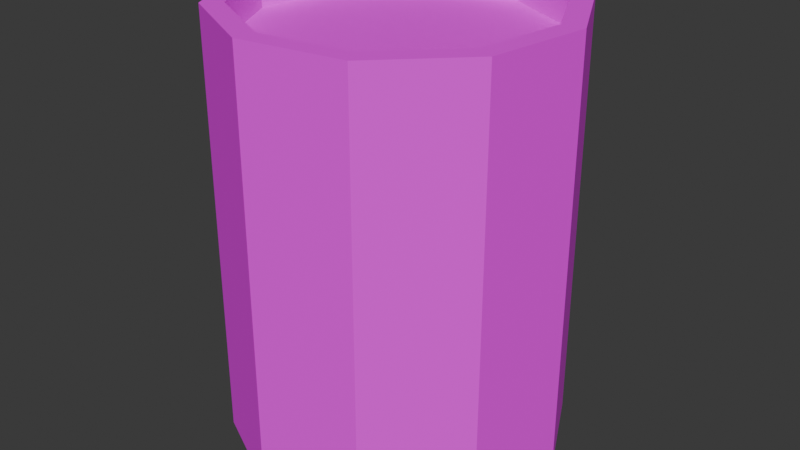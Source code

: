 # Source: barrel_work.blend  (saved by Blender 5.1.30; exported with 4.5.12 LTS)
import bpy
from mathutils import Matrix  # noqa: F401  (used for matrix-valued properties, if any)

bpy.ops.wm.read_factory_settings(use_empty=True)
scene = bpy.context.scene
scene.name = 'Scene'

# ---- images (referenced by path relative to the original .blend; pixels are not part of the script)
import os
ASSET_DIR = os.environ.get("B2B_ASSET_DIR", "")  # directory of the original .blend (textures are referenced by path, not embedded)
HERE = os.path.dirname(os.path.abspath(__file__))  # packed textures are extracted next to this script under _unpacked/

def load_image(name, relpath, width, height, colorspace="sRGB"):
    """Load a texture the original file referenced (path relative to the .blend, or extracted next to this script)."""
    p = next((c for c in (os.path.join(HERE, relpath), os.path.join(ASSET_DIR, relpath)) if relpath and os.path.exists(c)), "")
    if p:
        img = bpy.data.images.load(p, check_existing=True)
        img.name = name
    else:  # same state as the original file: an image datablock whose file is absent (Cycles renders it pink)
        img = bpy.data.images.new(name, width, height)
        img.source = "FILE"
        img.filepath = "//" + (relpath or name)
    img.colorspace_settings.name = colorspace
    return img
img_t_tripobarrel_d = load_image('T_TripoBarrel_D', 'T_TripoBarrel_D.png', 1024, 1024, 'sRGB')

# ---- materials (node trees are filled in below, after node groups)
mat_m_tripobarrel = bpy.data.materials.new('M_TripoBarrel')

# ---- material node trees
mat_m_tripobarrel.use_nodes = True; mat_m_tripobarrel.node_tree.nodes.clear()
_N = mat_m_tripobarrel.node_tree.nodes; _L = mat_m_tripobarrel.node_tree.links
n0 = _N.new('ShaderNodeBsdfPrincipled'); n0.name = 'Principled BSDF'; n0.location = (-200, 100)
n0.inputs[2].default_value = 0.8
n1 = _N.new('ShaderNodeOutputMaterial'); n1.name = 'Material Output'; n1.location = (200, 100)
n2 = _N.new('ShaderNodeTexImage'); n2.name = 'Image Texture'; n2.location = (0, 0)
n2.image = img_t_tripobarrel_d
_L.new(n0.outputs[0], n1.inputs[0])
_L.new(n2.outputs[0], n0.inputs[0])
n1.is_active_output = True

# ---- world
world_w = bpy.data.worlds.new('W'); scene.world = world_w
world_w.use_nodes = True; world_w.node_tree.nodes.clear()
_N = world_w.node_tree.nodes; _L = world_w.node_tree.links
n0 = _N.new('ShaderNodeBackground'); n0.name = 'Background'; n0.location = (-200, 100)
n0.inputs[0].default_value = (0.05, 0.05, 0.05, 1.0)
n1 = _N.new('ShaderNodeOutputWorld'); n1.name = 'World Output'; n1.location = (200, 100)
_L.new(n0.outputs[0], n1.inputs[0])
n1.is_active_output = True
world_w.light_settings.distance = 0.05

# ---- meshes
me_sm_tripobarrel = bpy.data.meshes.new('SM_TripoBarrel')
me_sm_tripobarrel.from_pydata([(0.3279, 0.05194, 0.0), (0.2348, 0.2348, 0.0), (0.05194, 0.3279, 0.0), (-0.1507, 0.2958, 0.0), (-0.2958, 0.1507, 0.0), (-0.3279, -0.05194, 0.0), (-0.2348, -0.2348, 0.0), (-0.05194, -0.3279, 0.0), (0.1507, -0.2958, 0.0), (0.2958, -0.1507, 0.0), (0.3279, 0.05194, 0.85), (0.2348, 0.2348, 0.85), (0.05194, 0.3279, 0.85), (-0.1507, 0.2958, 0.85), (-0.2958, 0.1507, 0.85), (-0.3279, -0.05194, 0.85), (-0.2348, -0.2348, 0.85), (-0.05194, -0.3279, 0.85), (0.1507, -0.2958, 0.85), (0.2958, -0.1507, 0.85), (0.2864, 0.04537, 0.85), (0.2051, 0.2051, 0.85), (0.04537, 0.2864, 0.85), (-0.1317, 0.2584, 0.85), (-0.2584, 0.1317, 0.85), (-0.2864, -0.04537, 0.85), (-0.2051, -0.2051, 0.85), (-0.04537, -0.2864, 0.85), (0.1317, -0.2584, 0.85), (0.2584, -0.1317, 0.85), (0.2864, 0.04537, 0.79), (0.2051, 0.2051, 0.79), (0.04537, 0.2864, 0.79), (-0.1317, 0.2584, 0.79), (-0.2584, 0.1317, 0.79), (-0.2864, -0.04537, 0.79), (-0.2051, -0.2051, 0.79), (-0.04537, -0.2864, 0.79), (0.1317, -0.2584, 0.79), (0.2584, -0.1317, 0.79)], [], [(1, 10, 0), (2, 11, 1), (3, 12, 2), (4, 13, 3), (5, 14, 4), (6, 15, 5), (7, 16, 6), (8, 17, 7), (9, 18, 8), (0, 19, 9), (11, 20, 10), (12, 21, 11), (13, 22, 12), (13, 24, 23), (15, 24, 14), (16, 25, 15), (17, 26, 16), (18, 27, 17), (18, 29, 28), (10, 29, 19), (21, 30, 20), (22, 31, 21), (23, 32, 22), (24, 33, 23), (25, 34, 24), (26, 35, 25), (27, 36, 26), (28, 37, 27), (29, 38, 28), (20, 39, 29), (35, 37, 39), (4, 2, 0), (1, 11, 10), (2, 12, 11), (3, 13, 12), (4, 14, 13), (5, 15, 14), (6, 16, 15), (7, 17, 16), (8, 18, 17), (9, 19, 18), (0, 10, 19), (11, 21, 20), (12, 22, 21), (13, 23, 22), (13, 14, 24), (15, 25, 24), (16, 26, 25), (17, 27, 26), (18, 28, 27), (18, 19, 29), (10, 20, 29), (21, 31, 30), (22, 32, 31), (23, 33, 32), (24, 34, 33), (25, 35, 34), (26, 36, 35), (27, 37, 36), (28, 38, 37), (29, 39, 38), (20, 30, 39), (39, 30, 31), (31, 32, 39), (32, 33, 39), (33, 34, 35), (35, 36, 37), (37, 38, 39), (33, 35, 39), (0, 9, 6), (9, 8, 6), (8, 7, 6), (6, 5, 4), (4, 3, 2), (2, 1, 0), (6, 4, 0)])
_uv = me_sm_tripobarrel.uv_layers.new(name='UVMap')
_uv.uv.foreach_set('vector', [0.1, 0.4, 0.0, 1.0, 0.0, 0.4, 0.2, 0.4, 0.1, 1.0, 0.1, 0.4, 0.3, 0.4, 0.2, 1.0, 0.2, 0.4, 0.4, 0.4, 0.3, 1.0, 0.3, 0.4, 0.5, 0.4, 0.4, 1.0, 0.4, 0.4, 0.6, 0.4, 0.5, 1.0, 0.5, 0.4, 0.7, 0.4, 0.6, 1.0, 0.6, 0.4, 0.8, 0.4, 0.7, 1.0, 0.7, 0.4, 0.9, 0.4, 0.8, 1.0, 0.8, 0.4, 1.0, 0.4, 0.9, 1.0, 0.9, 0.4, 0.1, 0.385, 0.0, 0.335, 0.0, 0.385, 0.2, 0.385, 0.1, 0.335, 0.1, 0.385, 0.3, 0.385, 0.2, 0.335, 0.2, 0.385, 0.3, 0.385, 0.4, 0.335, 0.3, 0.335, 0.5, 0.385, 0.4, 0.335, 0.4, 0.385, 0.6, 0.385, 0.5, 0.335, 0.5, 0.385, 0.7, 0.385, 0.6, 0.335, 0.6, 0.385, 0.8, 0.385, 0.7, 0.335, 0.7, 0.385, 0.8, 0.385, 0.9, 0.335, 0.8, 0.335, 1.0, 0.385, 0.9, 0.335, 0.9, 0.385, 0.1, 0.335, 0.0, 0.285, 0.0, 0.335, 0.2, 0.335, 0.1, 0.285, 0.1, 0.335, 0.3, 0.335, 0.2, 0.285, 0.2, 0.335, 0.4, 0.335, 0.3, 0.285, 0.3, 0.335, 0.5, 0.335, 0.4, 0.285, 0.4, 0.335, 0.6, 0.335, 0.5, 0.285, 0.5, 0.335, 0.7, 0.335, 0.6, 0.285, 0.6, 0.335, 0.8, 0.335, 0.7, 0.285, 0.7, 0.335, 0.9, 0.335, 0.8, 0.285, 0.8, 0.335, 1.0, 0.335, 0.9, 0.285, 0.9, 0.335, 0.1265, 0.1154, 0.2304, 0.01154, 0.3614, 0.07825, 0.6386, 0.07825, 0.7696, 0.01154, 0.8735, 0.1154, 0.1, 0.4, 0.1, 1.0, 0.0, 1.0, 0.2, 0.4, 0.2, 1.0, 0.1, 1.0, 0.3, 0.4, 0.3, 1.0, 0.2, 1.0, 0.4, 0.4, 0.4, 1.0, 0.3, 1.0, 0.5, 0.4, 0.5, 1.0, 0.4, 1.0, 0.6, 0.4, 0.6, 1.0, 0.5, 1.0, 0.7, 0.4, 0.7, 1.0, 0.6, 1.0, 0.8, 0.4, 0.8, 1.0, 0.7, 1.0, 0.9, 0.4, 0.9, 1.0, 0.8, 1.0, 1.0, 0.4, 1.0, 1.0, 0.9, 1.0, 0.1, 0.385, 0.1, 0.335, 0.0, 0.335, 0.2, 0.385, 0.2, 0.335, 0.1, 0.335, 0.3, 0.385, 0.3, 0.335, 0.2, 0.335, 0.3, 0.385, 0.4, 0.385, 0.4, 0.335, 0.5, 0.385, 0.5, 0.335, 0.4, 0.335, 0.6, 0.385, 0.6, 0.335, 0.5, 0.335, 0.7, 0.385, 0.7, 0.335, 0.6, 0.335, 0.8, 0.385, 0.8, 0.335, 0.7, 0.335, 0.8, 0.385, 0.9, 0.385, 0.9, 0.335, 1.0, 0.385, 1.0, 0.335, 0.9, 0.335, 0.1, 0.335, 0.1, 0.285, 0.0, 0.285, 0.2, 0.335, 0.2, 0.285, 0.1, 0.285, 0.3, 0.335, 0.3, 0.285, 0.2, 0.285, 0.4, 0.335, 0.4, 0.285, 0.3, 0.285, 0.5, 0.335, 0.5, 0.285, 0.4, 0.285, 0.6, 0.335, 0.6, 0.285, 0.5, 0.285, 0.7, 0.335, 0.7, 0.285, 0.6, 0.285, 0.8, 0.335, 0.8, 0.285, 0.7, 0.285, 0.9, 0.335, 0.9, 0.285, 0.8, 0.285, 1.0, 0.335, 1.0, 0.285, 0.9, 0.285, 0.3614, 0.07825, 0.3735, 0.1546, 0.3384, 0.2234, 0.3384, 0.2234, 0.2696, 0.2585, 0.3614, 0.07825, 0.2696, 0.2585, 0.1933, 0.2464, 0.3614, 0.07825, 0.1933, 0.2464, 0.1386, 0.1917, 0.1265, 0.1154, 0.1265, 0.1154, 0.1616, 0.04661, 0.2304, 0.01154, 0.2304, 0.01154, 0.3067, 0.02362, 0.3614, 0.07825, 0.1933, 0.2464, 0.1265, 0.1154, 0.3614, 0.07825, 0.8735, 0.1154, 0.8614, 0.1917, 0.6616, 0.2234, 0.8614, 0.1917, 0.8067, 0.2464, 0.6616, 0.2234, 0.8067, 0.2464, 0.7304, 0.2585, 0.6616, 0.2234, 0.6616, 0.2234, 0.6265, 0.1546, 0.6386, 0.07825, 0.6386, 0.07825, 0.6933, 0.02362, 0.7696, 0.01154, 0.7696, 0.01154, 0.8384, 0.04661, 0.8735, 0.1154, 0.6616, 0.2234, 0.6386, 0.07825, 0.8735, 0.1154])
me_sm_tripobarrel.materials.append(mat_m_tripobarrel)
me_sm_tripobarrel.update()

# ---- objects
ob_sm_tripobarrel = bpy.data.objects.new('SM_TripoBarrel', me_sm_tripobarrel)

# ---- transforms, parenting, visibility, modifiers, constraints
ob_sm_tripobarrel.location = (0.0, 0.0, 0.0)

# ---- collection membership
scene.collection.objects.link(ob_sm_tripobarrel)

# ---- scene / render settings (as saved in the file)
scene.frame_start = 1; scene.frame_end = 250; scene.frame_set(1)
scene.render.engine = 'CYCLES'
scene.render.bake_bias = 0.0
scene.render.bake_samples = 0
scene.cycles.samples = 16
scene.cycles.sampling_pattern = 'TABULATED_SOBOL'
scene.eevee.use_volume_custom_range = False
bpy.context.view_layer.update()

# ---- added for rendering (the .blend has no active camera and no usable light): camera, sun
cam_auto = bpy.data.cameras.new('AutoCamera')
cam_auto.lens = 50.0
cam_auto.sensor_width = 36.0
cam_auto.clip_end = 1000.0
ob_auto_camera = bpy.data.objects.new('AutoCamera', cam_auto)
scene.collection.objects.link(ob_auto_camera)
ob_auto_camera.location = (1.16399, -1.39678, 1.35619)
ob_auto_camera.rotation_euler = (1.09748, -7.21219e-08, 0.694738)
scene.camera = ob_auto_camera
light_auto_sun = bpy.data.lights.new('AutoSun', 'SUN')
light_auto_sun.energy = 3.0
light_auto_sun.angle = 0.0523599
ob_auto_sun = bpy.data.objects.new('AutoSun', light_auto_sun)
scene.collection.objects.link(ob_auto_sun)
ob_auto_sun.rotation_euler = (0.872665, 0.174533, 0.523599)
bpy.context.view_layer.update()
